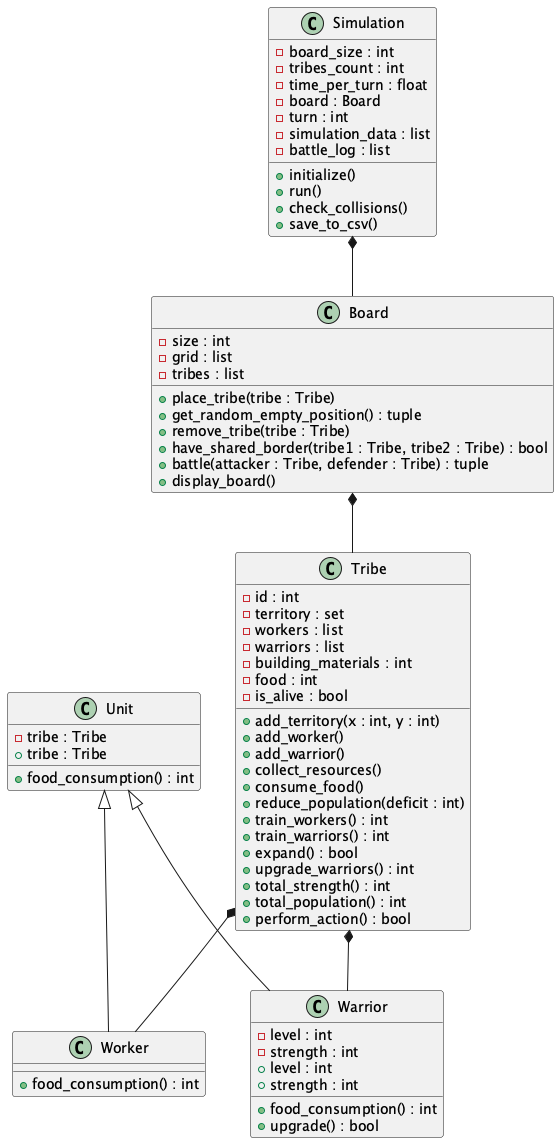

The diagram above was rendered by PlantUML. Its source (embedded in the PNG):
@startuml
class Unit {
    - tribe : Tribe
    + tribe : Tribe
    + food_consumption() : int
}

class Worker {
    + food_consumption() : int
}

class Warrior {
    - level : int
    - strength : int
    + level : int
    + strength : int
    + food_consumption() : int
    + upgrade() : bool
}

class Tribe {
    - id : int
    - territory : set
    - workers : list
    - warriors : list
    - building_materials : int
    - food : int
    - is_alive : bool
    + add_territory(x : int, y : int)
    + add_worker()
    + add_warrior()
    + collect_resources()
    + consume_food()
    + reduce_population(deficit : int)
    + train_workers() : int
    + train_warriors() : int
    + expand() : bool
    + upgrade_warriors() : int
    + total_strength() : int
    + total_population() : int
    + perform_action() : bool
}

class Board {
    - size : int
    - grid : list
    - tribes : list
    + place_tribe(tribe : Tribe)
    + get_random_empty_position() : tuple
    + remove_tribe(tribe : Tribe)
    + have_shared_border(tribe1 : Tribe, tribe2 : Tribe) : bool
    + battle(attacker : Tribe, defender : Tribe) : tuple
    + display_board()
}

class Simulation {
    - board_size : int
    - tribes_count : int
    - time_per_turn : float
    - board : Board
    - turn : int
    - simulation_data : list
    - battle_log : list
    + initialize()
    + run()
    + check_collisions()
    + save_to_csv()
}

Unit <|-- Worker
Unit <|-- Warrior
Tribe *-- Worker
Tribe *-- Warrior
Board *-- Tribe
Simulation *-- Board
@enduml